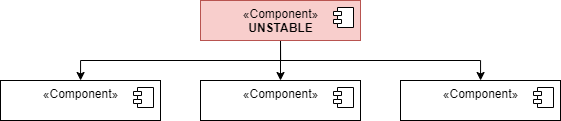

The diagram above was exported from draw.io. Its source (the exported page's mxGraphModel, read from the mxfile embedded in the PNG):
<mxGraphModel dx="1673" dy="1018" grid="1" gridSize="10" guides="1" tooltips="1" connect="1" arrows="1" fold="1" page="1" pageScale="1" pageWidth="1169" pageHeight="827" math="0" shadow="0">
  <root>
    <mxCell id="0" />
    <mxCell id="1" parent="0" />
    <mxCell id="2" value="«Component»&lt;br&gt;" style="html=1;dropTarget=0;verticalAlign=top;" vertex="1" parent="1">
      <mxGeometry x="120" y="760" width="160" height="40" as="geometry" />
    </mxCell>
    <mxCell id="3" value="" style="shape=module;jettyWidth=8;jettyHeight=4;verticalAlign=top;" vertex="1" parent="2">
      <mxGeometry x="1" width="20" height="20" relative="1" as="geometry">
        <mxPoint x="-27" y="7" as="offset" />
      </mxGeometry>
    </mxCell>
    <mxCell id="4" value="«Component»&lt;br&gt;" style="html=1;dropTarget=0;verticalAlign=top;" vertex="1" parent="1">
      <mxGeometry x="320" y="760" width="160" height="40" as="geometry" />
    </mxCell>
    <mxCell id="5" value="" style="shape=module;jettyWidth=8;jettyHeight=4;verticalAlign=top;" vertex="1" parent="4">
      <mxGeometry x="1" width="20" height="20" relative="1" as="geometry">
        <mxPoint x="-27" y="7" as="offset" />
      </mxGeometry>
    </mxCell>
    <mxCell id="6" value="«Component»&lt;br&gt;" style="html=1;dropTarget=0;verticalAlign=top;" vertex="1" parent="1">
      <mxGeometry x="520" y="760" width="160" height="40" as="geometry" />
    </mxCell>
    <mxCell id="7" value="" style="shape=module;jettyWidth=8;jettyHeight=4;verticalAlign=top;" vertex="1" parent="6">
      <mxGeometry x="1" width="20" height="20" relative="1" as="geometry">
        <mxPoint x="-27" y="7" as="offset" />
      </mxGeometry>
    </mxCell>
    <mxCell id="8" style="edgeStyle=orthogonalEdgeStyle;rounded=0;orthogonalLoop=1;jettySize=auto;html=1;exitX=0.5;exitY=1;exitDx=0;exitDy=0;" edge="1" source="11" target="4" parent="1">
      <mxGeometry relative="1" as="geometry" />
    </mxCell>
    <mxCell id="9" style="edgeStyle=orthogonalEdgeStyle;rounded=0;orthogonalLoop=1;jettySize=auto;html=1;exitX=0.5;exitY=1;exitDx=0;exitDy=0;" edge="1" source="11" target="2" parent="1">
      <mxGeometry relative="1" as="geometry" />
    </mxCell>
    <mxCell id="10" style="edgeStyle=orthogonalEdgeStyle;rounded=0;orthogonalLoop=1;jettySize=auto;html=1;exitX=0.5;exitY=1;exitDx=0;exitDy=0;" edge="1" source="11" target="6" parent="1">
      <mxGeometry relative="1" as="geometry" />
    </mxCell>
    <mxCell id="11" value="«Component»&lt;br&gt;&lt;b&gt;UNSTABLE&lt;/b&gt;" style="html=1;dropTarget=0;verticalAlign=top;fillColor=#f8cecc;strokeColor=#b85450;" vertex="1" parent="1">
      <mxGeometry x="320" y="680" width="160" height="40" as="geometry" />
    </mxCell>
    <mxCell id="12" value="" style="shape=module;jettyWidth=8;jettyHeight=4;verticalAlign=top;" vertex="1" parent="11">
      <mxGeometry x="1" width="20" height="20" relative="1" as="geometry">
        <mxPoint x="-27" y="7" as="offset" />
      </mxGeometry>
    </mxCell>
  </root>
</mxGraphModel>